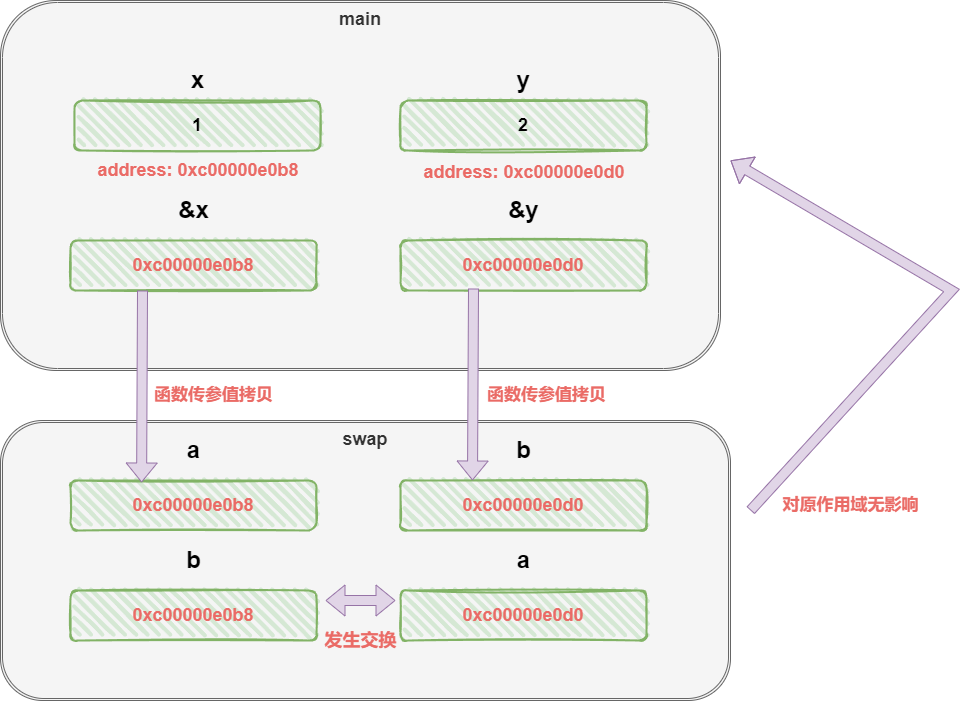

The diagram above was exported from draw.io. Its source (the exported page's mxGraphModel, read from the mxfile embedded in the PNG):
<mxGraphModel dx="2074" dy="1098" grid="1" gridSize="10" guides="1" tooltips="1" connect="1" arrows="1" fold="1" page="1" pageScale="1" pageWidth="827" pageHeight="1169" math="0" shadow="0">
  <root>
    <mxCell id="0" />
    <mxCell id="1" parent="0" />
    <mxCell id="_rurMCm_7N5wDzaxJcxe-10" value="&lt;font style=&quot;font-size: 18px;&quot;&gt;&lt;b&gt;main&lt;/b&gt;&lt;/font&gt;" style="shape=ext;double=1;rounded=1;whiteSpace=wrap;html=1;align=center;verticalAlign=top;fillColor=#f5f5f5;fontColor=#333333;strokeColor=#666666;" vertex="1" parent="1">
      <mxGeometry x="290" y="70" width="720" height="370" as="geometry" />
    </mxCell>
    <mxCell id="_rurMCm_7N5wDzaxJcxe-1" value="&lt;font style=&quot;font-size: 18px;&quot;&gt;&lt;b&gt;1&lt;/b&gt;&lt;/font&gt;" style="rounded=1;whiteSpace=wrap;html=1;strokeWidth=2;fillWeight=4;hachureGap=8;hachureAngle=45;fillColor=#d5e8d4;sketch=1;strokeColor=#82b366;" vertex="1" parent="1">
      <mxGeometry x="364" y="170" width="246" height="50" as="geometry" />
    </mxCell>
    <mxCell id="_rurMCm_7N5wDzaxJcxe-2" value="&amp;amp;x" style="text;strokeColor=none;fillColor=none;html=1;fontSize=24;fontStyle=1;verticalAlign=middle;align=center;" vertex="1" parent="1">
      <mxGeometry x="433" y="260" width="100" height="40" as="geometry" />
    </mxCell>
    <mxCell id="_rurMCm_7N5wDzaxJcxe-3" value="x" style="text;strokeColor=none;fillColor=none;html=1;fontSize=24;fontStyle=1;verticalAlign=middle;align=center;" vertex="1" parent="1">
      <mxGeometry x="437" y="130" width="100" height="40" as="geometry" />
    </mxCell>
    <mxCell id="_rurMCm_7N5wDzaxJcxe-4" value="&lt;font color=&quot;#ea6b66&quot; style=&quot;font-size: 18px;&quot;&gt;&lt;b&gt;0xc00000e0b8&lt;/b&gt;&lt;/font&gt;" style="rounded=1;whiteSpace=wrap;html=1;strokeWidth=2;fillWeight=4;hachureGap=8;hachureAngle=45;fillColor=#d5e8d4;sketch=1;strokeColor=#82b366;" vertex="1" parent="1">
      <mxGeometry x="360" y="310" width="246" height="50" as="geometry" />
    </mxCell>
    <mxCell id="_rurMCm_7N5wDzaxJcxe-5" value="&lt;font color=&quot;#ea6b66&quot; style=&quot;font-size: 18px;&quot;&gt;address: 0xc00000e0b8&amp;nbsp;&lt;/font&gt;" style="text;strokeColor=none;fillColor=none;html=1;fontSize=18;fontStyle=1;verticalAlign=middle;align=center;" vertex="1" parent="1">
      <mxGeometry x="440" y="220" width="100" height="40" as="geometry" />
    </mxCell>
    <mxCell id="_rurMCm_7N5wDzaxJcxe-6" value="&lt;font style=&quot;font-size: 18px;&quot;&gt;&lt;b&gt;2&lt;/b&gt;&lt;/font&gt;" style="rounded=1;whiteSpace=wrap;html=1;strokeWidth=2;fillWeight=4;hachureGap=8;hachureAngle=45;fillColor=#d5e8d4;sketch=1;strokeColor=#82b366;" vertex="1" parent="1">
      <mxGeometry x="690" y="170" width="246" height="50" as="geometry" />
    </mxCell>
    <mxCell id="_rurMCm_7N5wDzaxJcxe-7" value="y" style="text;strokeColor=none;fillColor=none;html=1;fontSize=24;fontStyle=1;verticalAlign=middle;align=center;" vertex="1" parent="1">
      <mxGeometry x="763" y="130" width="100" height="40" as="geometry" />
    </mxCell>
    <mxCell id="_rurMCm_7N5wDzaxJcxe-8" value="&lt;font color=&quot;#ea6b66&quot; style=&quot;font-size: 18px;&quot;&gt;address: 0xc00000e0d0&amp;nbsp;&lt;/font&gt;" style="text;strokeColor=none;fillColor=none;html=1;fontSize=24;fontStyle=1;verticalAlign=middle;align=center;" vertex="1" parent="1">
      <mxGeometry x="766" y="220" width="100" height="40" as="geometry" />
    </mxCell>
    <mxCell id="_rurMCm_7N5wDzaxJcxe-11" value="&lt;span style=&quot;font-size: 18px;&quot;&gt;&lt;b&gt;swap&lt;/b&gt;&lt;/span&gt;" style="shape=ext;double=1;rounded=1;whiteSpace=wrap;html=1;align=center;verticalAlign=top;fillColor=#f5f5f5;fontColor=#333333;strokeColor=#666666;" vertex="1" parent="1">
      <mxGeometry x="290" y="490" width="730" height="280" as="geometry" />
    </mxCell>
    <mxCell id="_rurMCm_7N5wDzaxJcxe-12" value="&amp;amp;y" style="text;strokeColor=none;fillColor=none;html=1;fontSize=24;fontStyle=1;verticalAlign=middle;align=center;" vertex="1" parent="1">
      <mxGeometry x="763" y="260" width="100" height="40" as="geometry" />
    </mxCell>
    <mxCell id="_rurMCm_7N5wDzaxJcxe-13" value="&lt;font color=&quot;#ea6b66&quot; style=&quot;font-size: 18px;&quot;&gt;&lt;b&gt;0xc00000e0d0&lt;/b&gt;&lt;/font&gt;" style="rounded=1;whiteSpace=wrap;html=1;strokeWidth=2;fillWeight=4;hachureGap=8;hachureAngle=45;fillColor=#d5e8d4;sketch=1;strokeColor=#82b366;" vertex="1" parent="1">
      <mxGeometry x="690" y="310" width="246" height="50" as="geometry" />
    </mxCell>
    <mxCell id="_rurMCm_7N5wDzaxJcxe-14" value="a" style="text;strokeColor=none;fillColor=none;html=1;fontSize=24;fontStyle=1;verticalAlign=middle;align=center;" vertex="1" parent="1">
      <mxGeometry x="433" y="500" width="100" height="40" as="geometry" />
    </mxCell>
    <mxCell id="_rurMCm_7N5wDzaxJcxe-15" value="&lt;font color=&quot;#ea6b66&quot; style=&quot;font-size: 18px;&quot;&gt;&lt;b&gt;0xc00000e0b8&lt;/b&gt;&lt;/font&gt;" style="rounded=1;whiteSpace=wrap;html=1;strokeWidth=2;fillWeight=4;hachureGap=8;hachureAngle=45;fillColor=#d5e8d4;sketch=1;strokeColor=#82b366;" vertex="1" parent="1">
      <mxGeometry x="360" y="550" width="246" height="50" as="geometry" />
    </mxCell>
    <mxCell id="_rurMCm_7N5wDzaxJcxe-16" value="b" style="text;strokeColor=none;fillColor=none;html=1;fontSize=24;fontStyle=1;verticalAlign=middle;align=center;" vertex="1" parent="1">
      <mxGeometry x="763" y="500" width="100" height="40" as="geometry" />
    </mxCell>
    <mxCell id="_rurMCm_7N5wDzaxJcxe-17" value="&lt;font color=&quot;#ea6b66&quot; style=&quot;font-size: 18px;&quot;&gt;&lt;b&gt;0xc00000e0d0&lt;/b&gt;&lt;/font&gt;" style="rounded=1;whiteSpace=wrap;html=1;strokeWidth=2;fillWeight=4;hachureGap=8;hachureAngle=45;fillColor=#d5e8d4;sketch=1;strokeColor=#82b366;" vertex="1" parent="1">
      <mxGeometry x="690" y="550" width="246" height="50" as="geometry" />
    </mxCell>
    <mxCell id="_rurMCm_7N5wDzaxJcxe-20" value="" style="shape=flexArrow;endArrow=classic;html=1;rounded=0;entryX=0.289;entryY=0.04;entryDx=0;entryDy=0;entryPerimeter=0;fillColor=#e1d5e7;strokeColor=#9673a6;" edge="1" parent="1" target="_rurMCm_7N5wDzaxJcxe-15">
      <mxGeometry width="50" height="50" relative="1" as="geometry">
        <mxPoint x="432" y="360" as="sourcePoint" />
        <mxPoint x="432" y="440" as="targetPoint" />
      </mxGeometry>
    </mxCell>
    <mxCell id="_rurMCm_7N5wDzaxJcxe-21" value="" style="shape=flexArrow;endArrow=classic;html=1;rounded=0;entryX=0.289;entryY=0.04;entryDx=0;entryDy=0;entryPerimeter=0;fillColor=#e1d5e7;strokeColor=#9673a6;" edge="1" parent="1">
      <mxGeometry width="50" height="50" relative="1" as="geometry">
        <mxPoint x="763" y="358" as="sourcePoint" />
        <mxPoint x="762" y="550" as="targetPoint" />
      </mxGeometry>
    </mxCell>
    <mxCell id="_rurMCm_7N5wDzaxJcxe-23" value="&lt;font color=&quot;#ea6b66&quot; style=&quot;font-size: 17px;&quot;&gt;&lt;b&gt;函数传参值拷贝&lt;/b&gt;&lt;/font&gt;" style="text;html=1;align=center;verticalAlign=middle;resizable=0;points=[];autosize=1;strokeColor=none;fillColor=none;" vertex="1" parent="1">
      <mxGeometry x="433" y="450" width="140" height="30" as="geometry" />
    </mxCell>
    <mxCell id="_rurMCm_7N5wDzaxJcxe-24" value="&lt;font color=&quot;#ea6b66&quot; style=&quot;font-size: 17px;&quot;&gt;&lt;b&gt;函数传参值拷贝&lt;/b&gt;&lt;/font&gt;" style="text;html=1;align=center;verticalAlign=middle;resizable=0;points=[];autosize=1;strokeColor=none;fillColor=none;" vertex="1" parent="1">
      <mxGeometry x="766" y="450" width="140" height="30" as="geometry" />
    </mxCell>
    <mxCell id="_rurMCm_7N5wDzaxJcxe-25" value="b" style="text;strokeColor=none;fillColor=none;html=1;fontSize=24;fontStyle=1;verticalAlign=middle;align=center;" vertex="1" parent="1">
      <mxGeometry x="433" y="610" width="100" height="40" as="geometry" />
    </mxCell>
    <mxCell id="_rurMCm_7N5wDzaxJcxe-26" value="&lt;font color=&quot;#ea6b66&quot; style=&quot;font-size: 18px;&quot;&gt;&lt;b&gt;0xc00000e0b8&lt;/b&gt;&lt;/font&gt;" style="rounded=1;whiteSpace=wrap;html=1;strokeWidth=2;fillWeight=4;hachureGap=8;hachureAngle=45;fillColor=#d5e8d4;sketch=1;strokeColor=#82b366;" vertex="1" parent="1">
      <mxGeometry x="360" y="660" width="246" height="50" as="geometry" />
    </mxCell>
    <mxCell id="_rurMCm_7N5wDzaxJcxe-27" value="a" style="text;strokeColor=none;fillColor=none;html=1;fontSize=24;fontStyle=1;verticalAlign=middle;align=center;" vertex="1" parent="1">
      <mxGeometry x="763" y="610" width="100" height="40" as="geometry" />
    </mxCell>
    <mxCell id="_rurMCm_7N5wDzaxJcxe-28" value="&lt;font color=&quot;#ea6b66&quot; style=&quot;font-size: 18px;&quot;&gt;&lt;b&gt;0xc00000e0d0&lt;/b&gt;&lt;/font&gt;" style="rounded=1;whiteSpace=wrap;html=1;strokeWidth=2;fillWeight=4;hachureGap=8;hachureAngle=45;fillColor=#d5e8d4;sketch=1;strokeColor=#82b366;" vertex="1" parent="1">
      <mxGeometry x="690" y="660" width="246" height="50" as="geometry" />
    </mxCell>
    <mxCell id="_rurMCm_7N5wDzaxJcxe-39" value="" style="shape=flexArrow;endArrow=classic;startArrow=classic;html=1;rounded=0;fillColor=#e1d5e7;strokeColor=#9673a6;" edge="1" parent="1">
      <mxGeometry width="100" height="100" relative="1" as="geometry">
        <mxPoint x="615" y="670" as="sourcePoint" />
        <mxPoint x="685" y="670" as="targetPoint" />
      </mxGeometry>
    </mxCell>
    <mxCell id="_rurMCm_7N5wDzaxJcxe-42" value="&lt;font color=&quot;#ea6b66&quot; style=&quot;font-size: 18px;&quot;&gt;&lt;b&gt;发生交换&lt;/b&gt;&lt;/font&gt;" style="text;html=1;align=center;verticalAlign=middle;resizable=0;points=[];autosize=1;strokeColor=none;fillColor=none;" vertex="1" parent="1">
      <mxGeometry x="600" y="690" width="100" height="40" as="geometry" />
    </mxCell>
    <mxCell id="_rurMCm_7N5wDzaxJcxe-45" value="" style="shape=flexArrow;endArrow=classic;html=1;rounded=0;fillColor=#e1d5e7;strokeColor=#9673a6;" edge="1" parent="1">
      <mxGeometry width="50" height="50" relative="1" as="geometry">
        <mxPoint x="1040" y="580" as="sourcePoint" />
        <mxPoint x="1020" y="230" as="targetPoint" />
        <Array as="points">
          <mxPoint x="1241" y="360" />
        </Array>
      </mxGeometry>
    </mxCell>
    <mxCell id="_rurMCm_7N5wDzaxJcxe-46" value="&lt;font color=&quot;#ea6b66&quot;&gt;&lt;span style=&quot;font-size: 17px;&quot;&gt;&lt;b&gt;对原作用域无影响&lt;/b&gt;&lt;/span&gt;&lt;/font&gt;" style="text;html=1;align=center;verticalAlign=middle;resizable=0;points=[];autosize=1;strokeColor=none;fillColor=none;" vertex="1" parent="1">
      <mxGeometry x="1060" y="560" width="160" height="30" as="geometry" />
    </mxCell>
  </root>
</mxGraphModel>